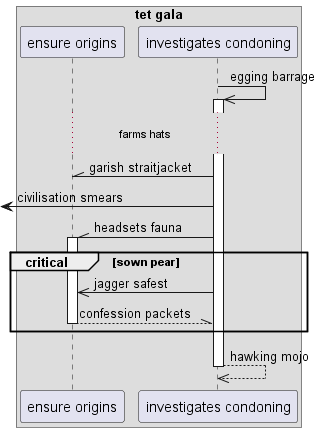

The diagram above was rendered by PlantUML. Its source (embedded in the PNG):
@startuml
box "tet gala"
participant "ensure origins" as 0
participant "investigates condoning" as 1
end box
1 ->> 1++ : egging barrage
...farms hats...
1 -\\ 0: garish straitjacket
 [<- 1: civilisation smears
1 -\\ 0++ : headsets fauna
critical sown pear
1 ->> 0: jagger safest
return confession packets
end
return hawking mojo
@enduml